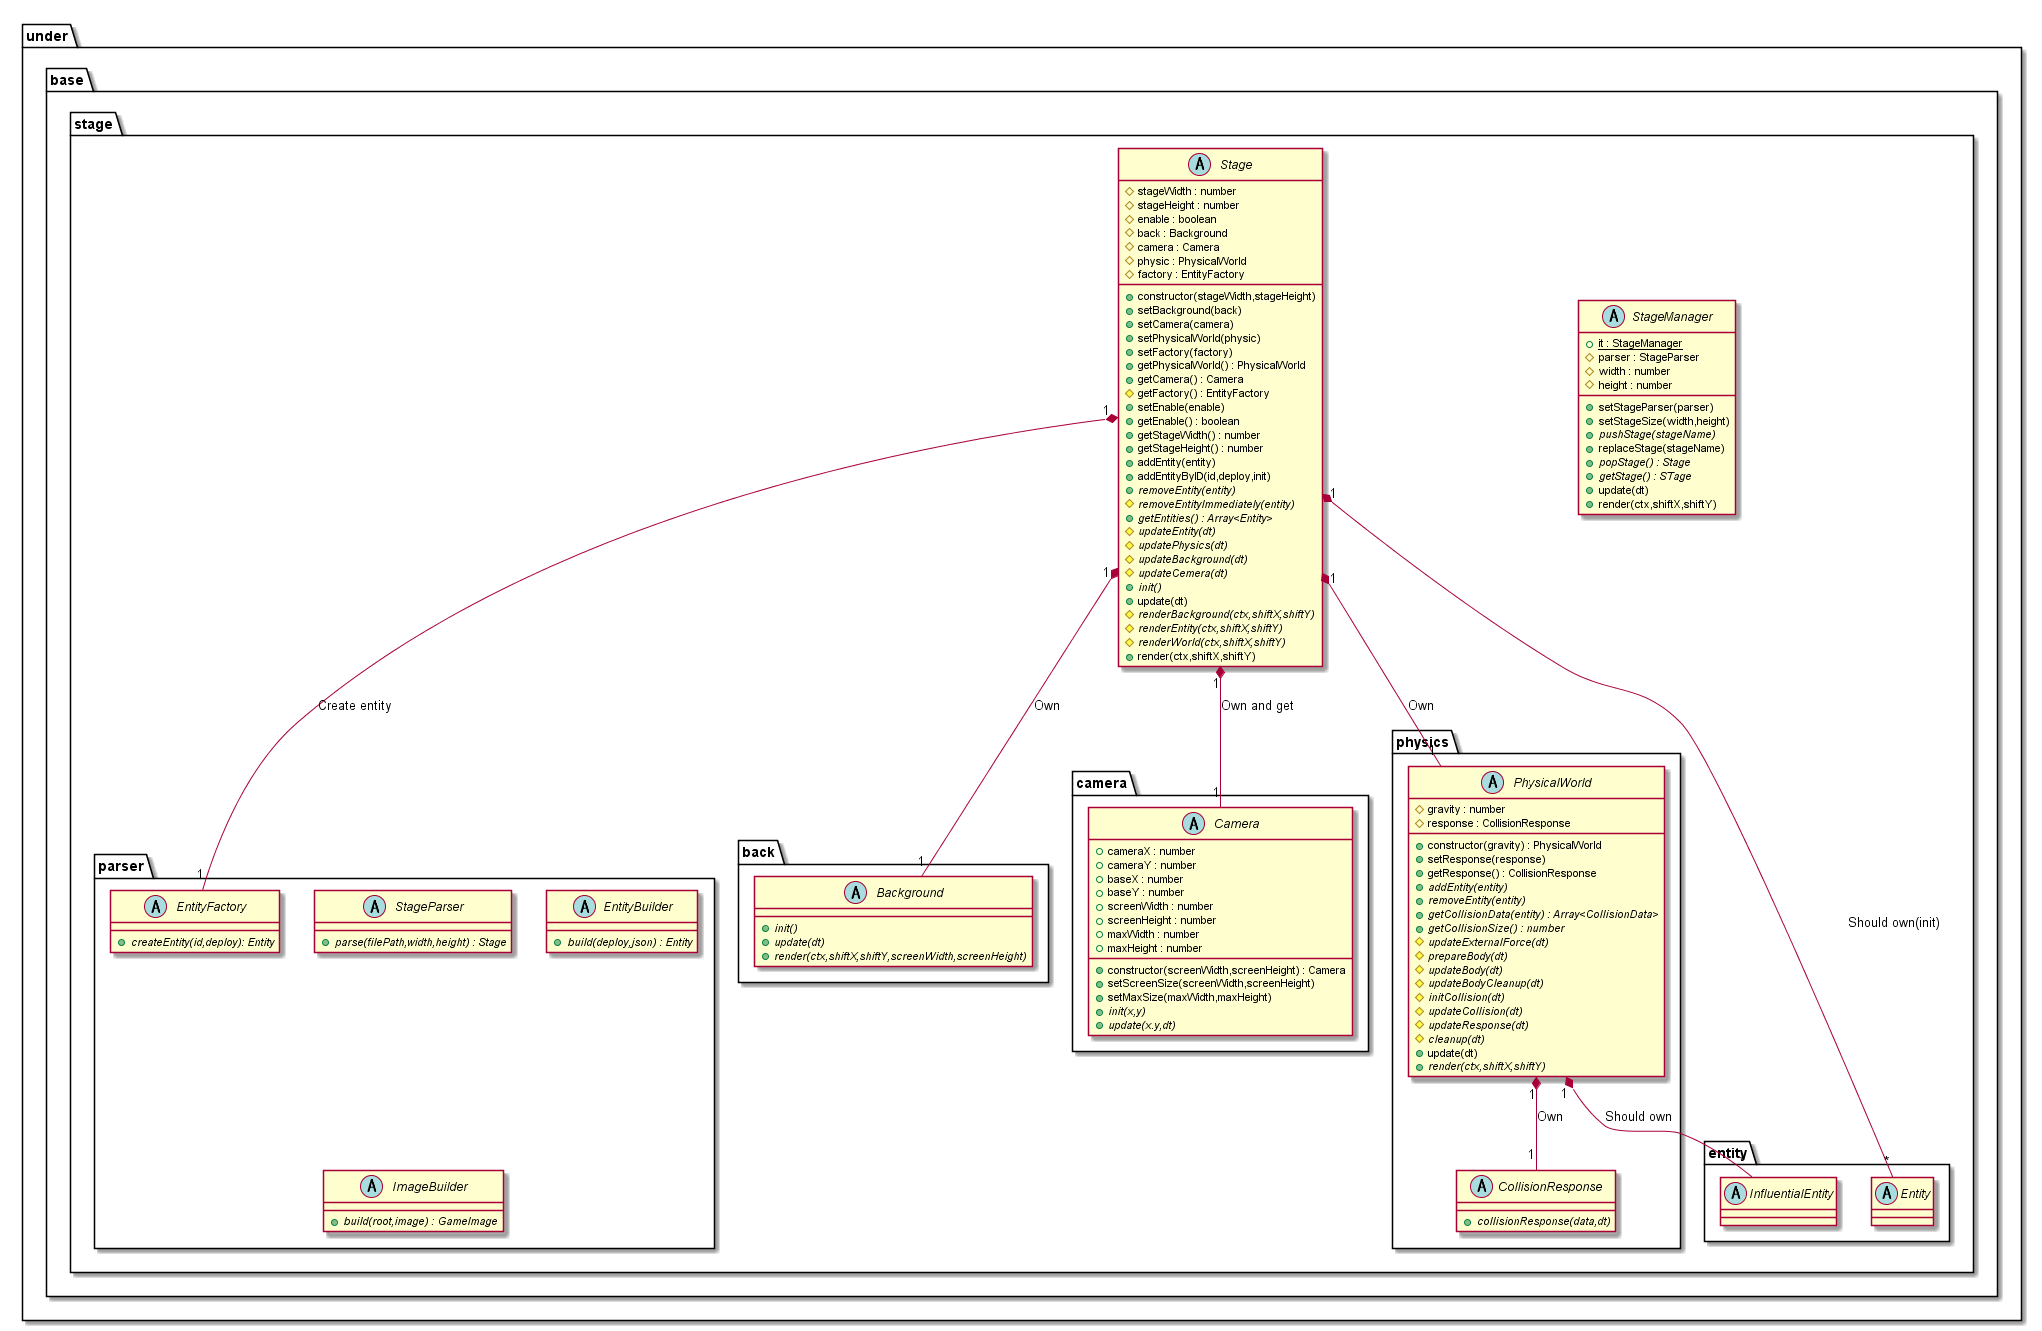

The diagram above was rendered by PlantUML. Its source (embedded in the PNG):
@startuml StageBase

package under {
    package base {
        package stage {
            abstract StageManager {
                {static} +it : StageManager
                #parser : StageParser
                #width : number
                #height : number
                +setStageParser(parser)
                +setStageSize(width,height)
                {abstract} +pushStage(stageName)
                +replaceStage(stageName)
                {abstract} +popStage() : Stage
                {abstract} +getStage() : STage
                +update(dt)
                +render(ctx,shiftX,shiftY)
            }
            abstract Stage {
                +constructor(stageWidth,stageHeight)
                #stageWidth : number
                #stageHeight : number
                #enable : boolean
                #back : Background
                #camera : Camera
                #physic : PhysicalWorld
                #factory : EntityFactory
                +setBackground(back)
                +setCamera(camera)
                +setPhysicalWorld(physic)
                +setFactory(factory)
                +getPhysicalWorld() : PhysicalWorld
                +getCamera() : Camera
                #getFactory() : EntityFactory
                +setEnable(enable)
                +getEnable() : boolean
                +getStageWidth() : number
                +getStageHeight() : number
                +addEntity(entity)
                +addEntityByID(id,deploy,init)
                {abstract} +removeEntity(entity)
                {abstract} #removeEntityImmediately(entity)
                {abstract} +getEntities() : Array<Entity>
                {abstract} #updateEntity(dt)
                {abstract} #updatePhysics(dt)
                {abstract} #updateBackground(dt)
                {abstract} #updateCemera(dt)
                {abstract} +init()
                +update(dt)
                {abstract} #renderBackground(ctx,shiftX,shiftY)
                {abstract} #renderEntity(ctx,shiftX,shiftY)
                {abstract} #renderWorld(ctx,shiftX,shiftY)
                +render(ctx,shiftX,shiftY)
            }
            package parser {
                abstract StageParser {
                    {abstract} +parse(filePath,width,height) : Stage
                }
                abstract EntityBuilder {
                    {abstract} +build(deploy,json) : Entity
                }
                abstract ImageBuilder {
                    {abstract} +build(root,image) : GameImage
                }
                abstract EntityFactory {
                    {abstract} +createEntity(id,deploy): Entity
                }
            }
            package back {
                abstract Background {
                    {abstract} +init()
                    {abstract} +update(dt)
                    {abstract} +render(ctx,shiftX,shiftY,screenWidth,screenHeight)
                }
            }
            package camera {
                abstract Camera {
                    +constructor(screenWidth,screenHeight) : Camera
                    +cameraX : number
                    +cameraY : number
                    +baseX : number
                    +baseY : number
                    +screenWidth : number
                    +screenHeight : number
                    +maxWidth : number
                    +maxHeight : number
                    +setScreenSize(screenWidth,screenHeight)
                    +setMaxSize(maxWidth,maxHeight)
                    {abstract} +init(x,y)
                    {abstract} +update(x.y,dt)
                }
            }
            package physics {
                abstract PhysicalWorld {
                    +constructor(gravity) : PhysicalWorld
                    #gravity : number
                    #response : CollisionResponse
                    +setResponse(response)
                    +getResponse() : CollisionResponse
                    {abstract} +addEntity(entity)
                    {abstract} +removeEntity(entity)
                    {abstract} +getCollisionData(entity) : Array<CollisionData>
                    {abstract} +getCollisionSize() : number
                    {abstract} #updateExternalForce(dt)
                    {abstract} #prepareBody(dt)
                    {abstract} #updateBody(dt)
                    {abstract} #updateBodyCleanup(dt)
                    {abstract} #initCollision(dt)
                    {abstract} #updateCollision(dt)
                    {abstract} #updateResponse(dt)
                    {abstract} #cleanup(dt)
                    +update(dt)
                    {abstract} +render(ctx,shiftX,shiftY)
                }
                abstract CollisionResponse {
                    {abstract} +collisionResponse(data,dt)
                }
            }
        }
    }
}

package under {
    package base {
        package stage {
            package entity {
                abstract Entity
                abstract InfluentialEntity
            }
        }
    }
}

Stage "1" *-- "1" Background : Own
Stage "1" *-- "1" Camera : Own and get
Stage "1" *-- "1" PhysicalWorld : Own
Stage "1" *-- "*" Entity : Should own(init)
Stage "1" *-- "1" EntityFactory : Create entity
PhysicalWorld "1"*--"*" InfluentialEntity : Should own
PhysicalWorld "1"*--"1" CollisionResponse : Own

@enduml